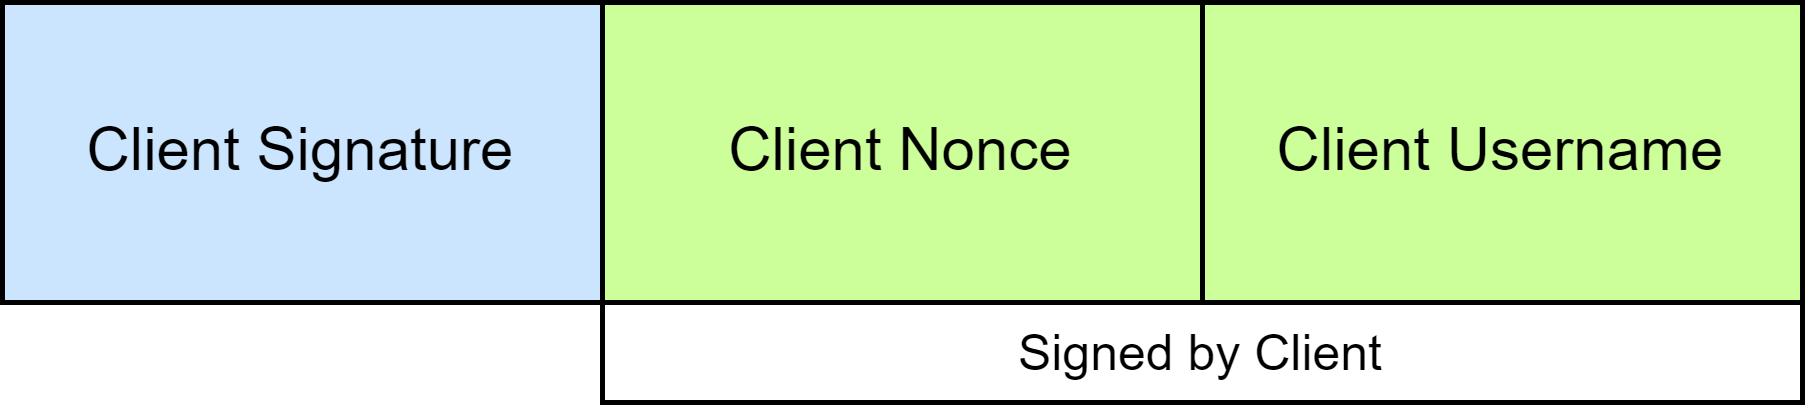

The diagram above was exported from draw.io. Its source (the exported page's mxGraphModel, read from the mxfile embedded in the PNG):
<mxGraphModel dx="1038" dy="571" grid="1" gridSize="10" guides="1" tooltips="1" connect="1" arrows="1" fold="1" page="1" pageScale="1" pageWidth="827" pageHeight="1169" math="0" shadow="0">
  <root>
    <mxCell id="p3Z5xexQjz5X5ojYOYBs-0" />
    <mxCell id="p3Z5xexQjz5X5ojYOYBs-1" parent="p3Z5xexQjz5X5ojYOYBs-0" />
    <mxCell id="icaPubtDqYno46qY1rQQ-0" value="Client Signature" style="rounded=0;whiteSpace=wrap;html=1;fillColor=#CCE5FF;" parent="p3Z5xexQjz5X5ojYOYBs-1" vertex="1">
      <mxGeometry x="120" y="120" width="120" height="60" as="geometry" />
    </mxCell>
    <mxCell id="icaPubtDqYno46qY1rQQ-1" value="Client Nonce" style="rounded=0;whiteSpace=wrap;html=1;fillColor=#CCFF99;" parent="p3Z5xexQjz5X5ojYOYBs-1" vertex="1">
      <mxGeometry x="240" y="120" width="120" height="60" as="geometry" />
    </mxCell>
    <mxCell id="icaPubtDqYno46qY1rQQ-2" value="Client Username" style="rounded=0;whiteSpace=wrap;html=1;fillColor=#CCFF99;" parent="p3Z5xexQjz5X5ojYOYBs-1" vertex="1">
      <mxGeometry x="360" y="120" width="120" height="60" as="geometry" />
    </mxCell>
    <mxCell id="YYzoP66AxhPOvUdC7X8F-0" value="Server Certificate" style="rounded=0;whiteSpace=wrap;html=1;fillColor=#CCE5FF;" parent="p3Z5xexQjz5X5ojYOYBs-1" vertex="1">
      <mxGeometry x="120" y="240" width="120" height="60" as="geometry" />
    </mxCell>
    <mxCell id="YYzoP66AxhPOvUdC7X8F-1" value="Server Signature" style="rounded=0;whiteSpace=wrap;html=1;fillColor=#CCE5FF;" parent="p3Z5xexQjz5X5ojYOYBs-1" vertex="1">
      <mxGeometry x="240" y="240" width="120" height="60" as="geometry" />
    </mxCell>
    <mxCell id="YYzoP66AxhPOvUdC7X8F-2" value="Client Nonce" style="rounded=0;whiteSpace=wrap;html=1;fillColor=#CCFF99;" parent="p3Z5xexQjz5X5ojYOYBs-1" vertex="1">
      <mxGeometry x="360" y="240" width="120" height="60" as="geometry" />
    </mxCell>
    <mxCell id="YYzoP66AxhPOvUdC7X8F-3" value="Server Nonce" style="rounded=0;whiteSpace=wrap;html=1;fillColor=#CCFF99;" parent="p3Z5xexQjz5X5ojYOYBs-1" vertex="1">
      <mxGeometry x="480" y="240" width="120" height="60" as="geometry" />
    </mxCell>
    <mxCell id="YYzoP66AxhPOvUdC7X8F-4" value="Server’s Ephemeral Key (ECDH)" style="rounded=0;whiteSpace=wrap;html=1;fillColor=#CCFF99;" parent="p3Z5xexQjz5X5ojYOYBs-1" vertex="1">
      <mxGeometry x="600" y="240" width="120" height="60" as="geometry" />
    </mxCell>
    <mxCell id="OughrmId9-5qHv9jYejz-0" value="Client Signature" style="rounded=0;whiteSpace=wrap;html=1;fillColor=#CCE5FF;" parent="p3Z5xexQjz5X5ojYOYBs-1" vertex="1">
      <mxGeometry x="120" y="360" width="120" height="60" as="geometry" />
    </mxCell>
    <mxCell id="OughrmId9-5qHv9jYejz-1" value="Server Nonce" style="rounded=0;whiteSpace=wrap;html=1;fillColor=#CCFF99;" parent="p3Z5xexQjz5X5ojYOYBs-1" vertex="1">
      <mxGeometry x="240" y="360" width="120" height="60" as="geometry" />
    </mxCell>
    <mxCell id="OughrmId9-5qHv9jYejz-2" value="Client’s Ephemeral Key (ECDH)" style="rounded=0;whiteSpace=wrap;html=1;fillColor=#CCFF99;" parent="p3Z5xexQjz5X5ojYOYBs-1" vertex="1">
      <mxGeometry x="360" y="360" width="120" height="60" as="geometry" />
    </mxCell>
    <mxCell id="OughrmId9-5qHv9jYejz-3" value="c-s" style="text;html=1;strokeColor=none;fillColor=none;align=center;verticalAlign=middle;whiteSpace=wrap;rounded=0;" parent="p3Z5xexQjz5X5ojYOYBs-1" vertex="1">
      <mxGeometry x="120" y="80" width="60" height="30" as="geometry" />
    </mxCell>
    <mxCell id="OughrmId9-5qHv9jYejz-4" value="c-s" style="text;html=1;strokeColor=none;fillColor=none;align=center;verticalAlign=middle;whiteSpace=wrap;rounded=0;" parent="p3Z5xexQjz5X5ojYOYBs-1" vertex="1">
      <mxGeometry x="120" y="320" width="60" height="30" as="geometry" />
    </mxCell>
    <mxCell id="OughrmId9-5qHv9jYejz-5" value="s-c" style="text;html=1;strokeColor=none;fillColor=none;align=center;verticalAlign=middle;whiteSpace=wrap;rounded=0;" parent="p3Z5xexQjz5X5ojYOYBs-1" vertex="1">
      <mxGeometry x="120" y="200" width="60" height="30" as="geometry" />
    </mxCell>
    <mxCell id="ABgh36Uh_7zQNKRK6v0x-0" value="Signed by Client" style="shape=partialRectangle;whiteSpace=wrap;html=1;bottom=1;right=1;left=1;top=0;fillColor=none;routingCenterX=-0.5;fontSize=10;" vertex="1" parent="p3Z5xexQjz5X5ojYOYBs-1">
      <mxGeometry x="240" y="180" width="240" height="20" as="geometry" />
    </mxCell>
    <mxCell id="ABgh36Uh_7zQNKRK6v0x-1" value="Signed by Server" style="shape=partialRectangle;whiteSpace=wrap;html=1;bottom=1;right=1;left=1;top=0;fillColor=none;routingCenterX=-0.5;fontSize=10;" vertex="1" parent="p3Z5xexQjz5X5ojYOYBs-1">
      <mxGeometry x="360" y="300" width="360" height="20" as="geometry" />
    </mxCell>
    <mxCell id="1x-a2fK1AcM1_NoS96Mc-0" value="Signed by Client" style="shape=partialRectangle;whiteSpace=wrap;html=1;bottom=1;right=1;left=1;top=0;fillColor=none;routingCenterX=-0.5;fontSize=10;" vertex="1" parent="p3Z5xexQjz5X5ojYOYBs-1">
      <mxGeometry x="240" y="420" width="240" height="20" as="geometry" />
    </mxCell>
  </root>
</mxGraphModel>